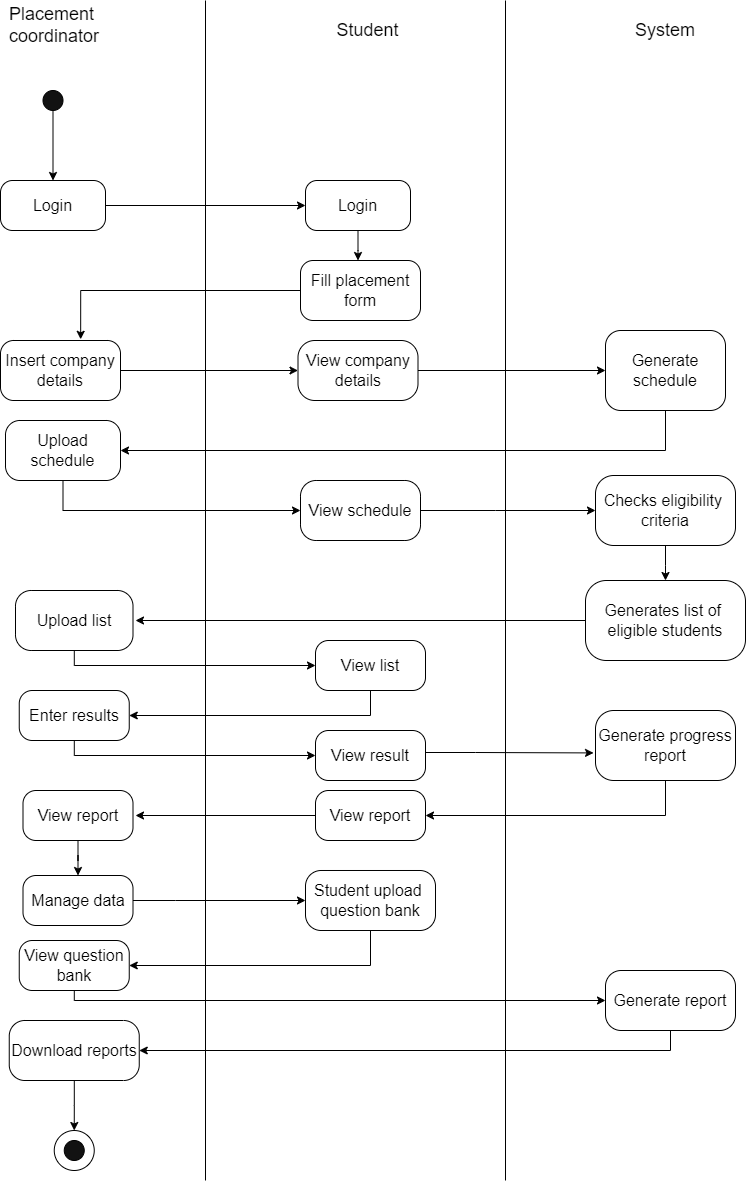

The diagram above was exported from draw.io. Its source (the exported page's mxGraphModel, read from the mxfile embedded in the PNG):
<mxGraphModel dx="794" dy="420" grid="1" gridSize="10" guides="1" tooltips="1" connect="1" arrows="1" fold="1" page="1" pageScale="1" pageWidth="850" pageHeight="1100" background="#FFFFFF" math="0" shadow="0">
  <root>
    <mxCell id="0" />
    <mxCell id="1" parent="0" />
    <mxCell id="WmxkJdAdsFCCgoqtC8-k-10" value="" style="shape=partialRectangle;whiteSpace=wrap;html=1;right=0;top=0;bottom=0;fillColor=none;routingCenterX=-0.5;" parent="1" vertex="1">
      <mxGeometry x="270" y="260" width="120" height="1180" as="geometry" />
    </mxCell>
    <mxCell id="WmxkJdAdsFCCgoqtC8-k-18" style="edgeStyle=orthogonalEdgeStyle;rounded=0;orthogonalLoop=1;jettySize=auto;html=1;" parent="1" edge="1">
      <mxGeometry relative="1" as="geometry">
        <mxPoint x="130" y="390" as="sourcePoint" />
        <mxPoint x="130" y="390" as="targetPoint" />
      </mxGeometry>
    </mxCell>
    <mxCell id="-Y-UHtsnNiDjhHnhQvD3-87" style="edgeStyle=orthogonalEdgeStyle;rounded=0;orthogonalLoop=1;jettySize=auto;html=1;entryX=0.5;entryY=0;entryDx=0;entryDy=0;" parent="1" source="WmxkJdAdsFCCgoqtC8-k-19" target="-Y-UHtsnNiDjhHnhQvD3-2" edge="1">
      <mxGeometry relative="1" as="geometry" />
    </mxCell>
    <mxCell id="WmxkJdAdsFCCgoqtC8-k-19" value="" style="ellipse;whiteSpace=wrap;html=1;aspect=fixed;fontColor=#CFCFCF;fillColor=#121212;" parent="1" vertex="1">
      <mxGeometry x="107.5" y="350" width="20" height="20" as="geometry" />
    </mxCell>
    <mxCell id="-Y-UHtsnNiDjhHnhQvD3-13" style="edgeStyle=orthogonalEdgeStyle;rounded=0;orthogonalLoop=1;jettySize=auto;html=1;entryX=0;entryY=0.5;entryDx=0;entryDy=0;" parent="1" source="-Y-UHtsnNiDjhHnhQvD3-2" target="-Y-UHtsnNiDjhHnhQvD3-12" edge="1">
      <mxGeometry relative="1" as="geometry" />
    </mxCell>
    <mxCell id="-Y-UHtsnNiDjhHnhQvD3-2" value="&lt;span style=&quot;font-size: medium;&quot;&gt;Login&lt;/span&gt;" style="rounded=1;whiteSpace=wrap;html=1;arcSize=24;" parent="1" vertex="1">
      <mxGeometry x="65" y="440" width="105" height="50" as="geometry" />
    </mxCell>
    <mxCell id="-Y-UHtsnNiDjhHnhQvD3-19" style="edgeStyle=orthogonalEdgeStyle;rounded=0;orthogonalLoop=1;jettySize=auto;html=1;" parent="1" source="-Y-UHtsnNiDjhHnhQvD3-12" edge="1">
      <mxGeometry relative="1" as="geometry">
        <mxPoint x="422.5" y="520" as="targetPoint" />
      </mxGeometry>
    </mxCell>
    <mxCell id="-Y-UHtsnNiDjhHnhQvD3-12" value="&lt;font size=&quot;3&quot;&gt;Login&lt;/font&gt;" style="rounded=1;whiteSpace=wrap;html=1;arcSize=23;" parent="1" vertex="1">
      <mxGeometry x="370" y="440" width="105" height="50" as="geometry" />
    </mxCell>
    <mxCell id="-Y-UHtsnNiDjhHnhQvD3-100" style="edgeStyle=orthogonalEdgeStyle;rounded=0;orthogonalLoop=1;jettySize=auto;html=1;entryX=0;entryY=0.5;entryDx=0;entryDy=0;" parent="1" source="-Y-UHtsnNiDjhHnhQvD3-17" target="-Y-UHtsnNiDjhHnhQvD3-23" edge="1">
      <mxGeometry relative="1" as="geometry" />
    </mxCell>
    <mxCell id="-Y-UHtsnNiDjhHnhQvD3-17" value="&lt;font size=&quot;3&quot;&gt;Insert company&lt;/font&gt;&lt;div&gt;&lt;font size=&quot;3&quot;&gt;details&lt;/font&gt;&lt;/div&gt;" style="rounded=1;whiteSpace=wrap;html=1;arcSize=22;" parent="1" vertex="1">
      <mxGeometry x="65" y="600" width="120" height="60" as="geometry" />
    </mxCell>
    <mxCell id="-Y-UHtsnNiDjhHnhQvD3-20" value="&lt;font size=&quot;3&quot;&gt;Fill placement&lt;/font&gt;&lt;div&gt;&lt;font size=&quot;3&quot;&gt;form&lt;/font&gt;&lt;/div&gt;" style="rounded=1;whiteSpace=wrap;html=1;arcSize=21;" parent="1" vertex="1">
      <mxGeometry x="365" y="520" width="120" height="60" as="geometry" />
    </mxCell>
    <mxCell id="-Y-UHtsnNiDjhHnhQvD3-25" style="edgeStyle=orthogonalEdgeStyle;rounded=0;orthogonalLoop=1;jettySize=auto;html=1;" parent="1" source="-Y-UHtsnNiDjhHnhQvD3-23" target="-Y-UHtsnNiDjhHnhQvD3-24" edge="1">
      <mxGeometry relative="1" as="geometry" />
    </mxCell>
    <mxCell id="-Y-UHtsnNiDjhHnhQvD3-23" value="&lt;font size=&quot;3&quot;&gt;View company&lt;/font&gt;&lt;div&gt;&lt;font size=&quot;3&quot;&gt;details&lt;/font&gt;&lt;/div&gt;" style="rounded=1;whiteSpace=wrap;html=1;arcSize=28;" parent="1" vertex="1">
      <mxGeometry x="362.5" y="600" width="120" height="60" as="geometry" />
    </mxCell>
    <mxCell id="-Y-UHtsnNiDjhHnhQvD3-42" style="edgeStyle=orthogonalEdgeStyle;rounded=0;orthogonalLoop=1;jettySize=auto;html=1;entryX=1;entryY=0.5;entryDx=0;entryDy=0;" parent="1" source="-Y-UHtsnNiDjhHnhQvD3-24" target="-Y-UHtsnNiDjhHnhQvD3-26" edge="1">
      <mxGeometry relative="1" as="geometry">
        <Array as="points">
          <mxPoint x="730" y="710" />
        </Array>
      </mxGeometry>
    </mxCell>
    <mxCell id="-Y-UHtsnNiDjhHnhQvD3-24" value="&lt;font size=&quot;3&quot;&gt;Generate&lt;/font&gt;&lt;div&gt;&lt;font size=&quot;3&quot;&gt;schedule&lt;/font&gt;&lt;/div&gt;" style="rounded=1;whiteSpace=wrap;html=1;arcSize=19;" parent="1" vertex="1">
      <mxGeometry x="670" y="590" width="120" height="80" as="geometry" />
    </mxCell>
    <mxCell id="-Y-UHtsnNiDjhHnhQvD3-44" value="" style="edgeStyle=orthogonalEdgeStyle;rounded=0;orthogonalLoop=1;jettySize=auto;html=1;" parent="1" edge="1">
      <mxGeometry relative="1" as="geometry">
        <mxPoint x="127.5" y="720" as="sourcePoint" />
        <mxPoint x="365" y="770" as="targetPoint" />
        <Array as="points">
          <mxPoint x="128" y="770" />
        </Array>
      </mxGeometry>
    </mxCell>
    <mxCell id="-Y-UHtsnNiDjhHnhQvD3-26" value="&lt;font size=&quot;3&quot;&gt;Upload schedule&lt;/font&gt;" style="rounded=1;whiteSpace=wrap;html=1;arcSize=24;" parent="1" vertex="1">
      <mxGeometry x="70" y="680" width="115" height="60" as="geometry" />
    </mxCell>
    <mxCell id="-Y-UHtsnNiDjhHnhQvD3-35" value="" style="shape=partialRectangle;whiteSpace=wrap;html=1;right=0;top=0;bottom=0;fillColor=none;routingCenterX=-0.5;" parent="1" vertex="1">
      <mxGeometry x="570" y="260" width="120" height="1180" as="geometry" />
    </mxCell>
    <mxCell id="-Y-UHtsnNiDjhHnhQvD3-47" style="edgeStyle=orthogonalEdgeStyle;rounded=0;orthogonalLoop=1;jettySize=auto;html=1;" parent="1" source="-Y-UHtsnNiDjhHnhQvD3-43" target="-Y-UHtsnNiDjhHnhQvD3-45" edge="1">
      <mxGeometry relative="1" as="geometry">
        <Array as="points">
          <mxPoint x="560" y="770" />
          <mxPoint x="560" y="770" />
        </Array>
      </mxGeometry>
    </mxCell>
    <mxCell id="-Y-UHtsnNiDjhHnhQvD3-43" value="&lt;font size=&quot;3&quot;&gt;View schedule&lt;/font&gt;" style="whiteSpace=wrap;html=1;rounded=1;arcSize=26;" parent="1" vertex="1">
      <mxGeometry x="365" y="740" width="120" height="60" as="geometry" />
    </mxCell>
    <mxCell id="-Y-UHtsnNiDjhHnhQvD3-49" style="edgeStyle=orthogonalEdgeStyle;rounded=0;orthogonalLoop=1;jettySize=auto;html=1;" parent="1" source="-Y-UHtsnNiDjhHnhQvD3-45" edge="1">
      <mxGeometry relative="1" as="geometry">
        <mxPoint x="730" y="840" as="targetPoint" />
      </mxGeometry>
    </mxCell>
    <mxCell id="-Y-UHtsnNiDjhHnhQvD3-45" value="&lt;font size=&quot;3&quot;&gt;Checks eligibility&amp;nbsp;&lt;/font&gt;&lt;div&gt;&lt;font size=&quot;3&quot;&gt;criteria&lt;/font&gt;&lt;/div&gt;" style="whiteSpace=wrap;html=1;rounded=1;arcSize=26;" parent="1" vertex="1">
      <mxGeometry x="660" y="735" width="140" height="70" as="geometry" />
    </mxCell>
    <mxCell id="-Y-UHtsnNiDjhHnhQvD3-52" style="edgeStyle=orthogonalEdgeStyle;rounded=0;orthogonalLoop=1;jettySize=auto;html=1;" parent="1" source="-Y-UHtsnNiDjhHnhQvD3-50" edge="1">
      <mxGeometry relative="1" as="geometry">
        <mxPoint x="200" y="880" as="targetPoint" />
      </mxGeometry>
    </mxCell>
    <mxCell id="-Y-UHtsnNiDjhHnhQvD3-50" value="&lt;font size=&quot;3&quot;&gt;Generates list of&amp;nbsp;&lt;/font&gt;&lt;div&gt;&lt;font size=&quot;3&quot;&gt;eligible students&lt;/font&gt;&lt;/div&gt;" style="whiteSpace=wrap;html=1;rounded=1;arcSize=26;" parent="1" vertex="1">
      <mxGeometry x="650" y="840" width="160" height="80" as="geometry" />
    </mxCell>
    <mxCell id="-Y-UHtsnNiDjhHnhQvD3-57" style="edgeStyle=orthogonalEdgeStyle;rounded=0;orthogonalLoop=1;jettySize=auto;html=1;entryX=0;entryY=0.5;entryDx=0;entryDy=0;" parent="1" source="-Y-UHtsnNiDjhHnhQvD3-51" target="-Y-UHtsnNiDjhHnhQvD3-54" edge="1">
      <mxGeometry relative="1" as="geometry">
        <Array as="points">
          <mxPoint x="139" y="925" />
        </Array>
      </mxGeometry>
    </mxCell>
    <mxCell id="-Y-UHtsnNiDjhHnhQvD3-51" value="&lt;font size=&quot;3&quot;&gt;Upload list&lt;/font&gt;" style="whiteSpace=wrap;html=1;rounded=1;arcSize=26;" parent="1" vertex="1">
      <mxGeometry x="80" y="850" width="117.5" height="60" as="geometry" />
    </mxCell>
    <mxCell id="-Y-UHtsnNiDjhHnhQvD3-59" style="edgeStyle=orthogonalEdgeStyle;rounded=0;orthogonalLoop=1;jettySize=auto;html=1;entryX=1;entryY=0.5;entryDx=0;entryDy=0;" parent="1" source="-Y-UHtsnNiDjhHnhQvD3-54" target="-Y-UHtsnNiDjhHnhQvD3-58" edge="1">
      <mxGeometry relative="1" as="geometry">
        <Array as="points">
          <mxPoint x="435" y="975" />
        </Array>
      </mxGeometry>
    </mxCell>
    <mxCell id="-Y-UHtsnNiDjhHnhQvD3-54" value="&lt;font size=&quot;3&quot;&gt;View list&lt;/font&gt;" style="whiteSpace=wrap;html=1;rounded=1;arcSize=26;" parent="1" vertex="1">
      <mxGeometry x="380" y="900" width="110" height="50" as="geometry" />
    </mxCell>
    <mxCell id="-Y-UHtsnNiDjhHnhQvD3-61" style="edgeStyle=orthogonalEdgeStyle;rounded=0;orthogonalLoop=1;jettySize=auto;html=1;entryX=0;entryY=0.5;entryDx=0;entryDy=0;" parent="1" source="-Y-UHtsnNiDjhHnhQvD3-58" target="-Y-UHtsnNiDjhHnhQvD3-60" edge="1">
      <mxGeometry relative="1" as="geometry">
        <Array as="points">
          <mxPoint x="139" y="1015" />
        </Array>
      </mxGeometry>
    </mxCell>
    <mxCell id="-Y-UHtsnNiDjhHnhQvD3-58" value="&lt;font size=&quot;3&quot;&gt;Enter results&lt;/font&gt;" style="whiteSpace=wrap;html=1;rounded=1;arcSize=26;" parent="1" vertex="1">
      <mxGeometry x="83.75" y="950" width="110" height="50" as="geometry" />
    </mxCell>
    <mxCell id="-Y-UHtsnNiDjhHnhQvD3-60" value="&lt;font size=&quot;3&quot;&gt;View result&lt;/font&gt;" style="whiteSpace=wrap;html=1;rounded=1;arcSize=26;" parent="1" vertex="1">
      <mxGeometry x="380" y="990" width="110" height="50" as="geometry" />
    </mxCell>
    <mxCell id="-Y-UHtsnNiDjhHnhQvD3-80" style="edgeStyle=orthogonalEdgeStyle;rounded=0;orthogonalLoop=1;jettySize=auto;html=1;entryX=1;entryY=0.5;entryDx=0;entryDy=0;" parent="1" source="-Y-UHtsnNiDjhHnhQvD3-63" target="-Y-UHtsnNiDjhHnhQvD3-65" edge="1">
      <mxGeometry relative="1" as="geometry">
        <Array as="points">
          <mxPoint x="730" y="1075" />
        </Array>
      </mxGeometry>
    </mxCell>
    <mxCell id="-Y-UHtsnNiDjhHnhQvD3-63" value="&lt;font size=&quot;3&quot;&gt;Generate progress&lt;/font&gt;&lt;div&gt;&lt;font size=&quot;3&quot;&gt;report&lt;/font&gt;&lt;/div&gt;" style="whiteSpace=wrap;html=1;rounded=1;arcSize=26;" parent="1" vertex="1">
      <mxGeometry x="660" y="970" width="140" height="70" as="geometry" />
    </mxCell>
    <mxCell id="-Y-UHtsnNiDjhHnhQvD3-64" style="edgeStyle=orthogonalEdgeStyle;rounded=0;orthogonalLoop=1;jettySize=auto;html=1;entryX=-0.014;entryY=0.606;entryDx=0;entryDy=0;entryPerimeter=0;" parent="1" source="-Y-UHtsnNiDjhHnhQvD3-60" target="-Y-UHtsnNiDjhHnhQvD3-63" edge="1">
      <mxGeometry relative="1" as="geometry">
        <Array as="points">
          <mxPoint x="540" y="1012" />
          <mxPoint x="540" y="1012" />
        </Array>
      </mxGeometry>
    </mxCell>
    <mxCell id="-Y-UHtsnNiDjhHnhQvD3-67" style="edgeStyle=orthogonalEdgeStyle;rounded=0;orthogonalLoop=1;jettySize=auto;html=1;" parent="1" source="-Y-UHtsnNiDjhHnhQvD3-65" edge="1">
      <mxGeometry relative="1" as="geometry">
        <mxPoint x="200" y="1075" as="targetPoint" />
      </mxGeometry>
    </mxCell>
    <mxCell id="-Y-UHtsnNiDjhHnhQvD3-65" value="&lt;font size=&quot;3&quot;&gt;View report&lt;/font&gt;" style="whiteSpace=wrap;html=1;rounded=1;arcSize=26;" parent="1" vertex="1">
      <mxGeometry x="380" y="1050" width="110" height="50" as="geometry" />
    </mxCell>
    <mxCell id="-Y-UHtsnNiDjhHnhQvD3-82" style="edgeStyle=orthogonalEdgeStyle;rounded=0;orthogonalLoop=1;jettySize=auto;html=1;entryX=0.5;entryY=0;entryDx=0;entryDy=0;" parent="1" source="-Y-UHtsnNiDjhHnhQvD3-66" target="-Y-UHtsnNiDjhHnhQvD3-68" edge="1">
      <mxGeometry relative="1" as="geometry" />
    </mxCell>
    <mxCell id="-Y-UHtsnNiDjhHnhQvD3-66" value="&lt;font size=&quot;3&quot;&gt;View report&lt;/font&gt;" style="whiteSpace=wrap;html=1;rounded=1;arcSize=26;" parent="1" vertex="1">
      <mxGeometry x="87.5" y="1050" width="110" height="50" as="geometry" />
    </mxCell>
    <mxCell id="-Y-UHtsnNiDjhHnhQvD3-70" style="edgeStyle=orthogonalEdgeStyle;rounded=0;orthogonalLoop=1;jettySize=auto;html=1;entryX=0;entryY=0.5;entryDx=0;entryDy=0;" parent="1" source="-Y-UHtsnNiDjhHnhQvD3-68" target="-Y-UHtsnNiDjhHnhQvD3-69" edge="1">
      <mxGeometry relative="1" as="geometry">
        <Array as="points">
          <mxPoint x="240" y="1160" />
          <mxPoint x="240" y="1160" />
        </Array>
      </mxGeometry>
    </mxCell>
    <mxCell id="-Y-UHtsnNiDjhHnhQvD3-68" value="&lt;font size=&quot;3&quot;&gt;Manage data&lt;/font&gt;" style="whiteSpace=wrap;html=1;rounded=1;arcSize=26;" parent="1" vertex="1">
      <mxGeometry x="87.5" y="1135" width="110" height="50" as="geometry" />
    </mxCell>
    <mxCell id="-Y-UHtsnNiDjhHnhQvD3-72" style="edgeStyle=orthogonalEdgeStyle;rounded=0;orthogonalLoop=1;jettySize=auto;html=1;entryX=1;entryY=0.5;entryDx=0;entryDy=0;" parent="1" source="-Y-UHtsnNiDjhHnhQvD3-69" target="-Y-UHtsnNiDjhHnhQvD3-71" edge="1">
      <mxGeometry relative="1" as="geometry">
        <Array as="points">
          <mxPoint x="435" y="1225" />
        </Array>
      </mxGeometry>
    </mxCell>
    <mxCell id="-Y-UHtsnNiDjhHnhQvD3-69" value="&lt;font size=&quot;3&quot;&gt;Student upload&amp;nbsp;&lt;/font&gt;&lt;div&gt;&lt;font size=&quot;3&quot;&gt;question bank&lt;/font&gt;&lt;/div&gt;" style="whiteSpace=wrap;html=1;rounded=1;arcSize=26;" parent="1" vertex="1">
      <mxGeometry x="370" y="1130" width="130" height="60" as="geometry" />
    </mxCell>
    <mxCell id="-Y-UHtsnNiDjhHnhQvD3-74" style="edgeStyle=orthogonalEdgeStyle;rounded=0;orthogonalLoop=1;jettySize=auto;html=1;entryX=0;entryY=0.5;entryDx=0;entryDy=0;" parent="1" source="-Y-UHtsnNiDjhHnhQvD3-71" target="-Y-UHtsnNiDjhHnhQvD3-73" edge="1">
      <mxGeometry relative="1" as="geometry">
        <Array as="points">
          <mxPoint x="139" y="1260" />
          <mxPoint x="665" y="1260" />
        </Array>
      </mxGeometry>
    </mxCell>
    <mxCell id="-Y-UHtsnNiDjhHnhQvD3-71" value="&lt;font size=&quot;3&quot;&gt;View question&lt;/font&gt;&lt;div&gt;&lt;font size=&quot;3&quot;&gt;bank&lt;/font&gt;&lt;/div&gt;" style="whiteSpace=wrap;html=1;rounded=1;arcSize=26;" parent="1" vertex="1">
      <mxGeometry x="83.75" y="1200" width="110" height="50" as="geometry" />
    </mxCell>
    <mxCell id="-Y-UHtsnNiDjhHnhQvD3-76" style="edgeStyle=orthogonalEdgeStyle;rounded=0;orthogonalLoop=1;jettySize=auto;html=1;entryX=1;entryY=0.5;entryDx=0;entryDy=0;" parent="1" source="-Y-UHtsnNiDjhHnhQvD3-73" target="-Y-UHtsnNiDjhHnhQvD3-75" edge="1">
      <mxGeometry relative="1" as="geometry">
        <Array as="points">
          <mxPoint x="735" y="1310" />
        </Array>
      </mxGeometry>
    </mxCell>
    <mxCell id="-Y-UHtsnNiDjhHnhQvD3-73" value="&lt;font size=&quot;3&quot;&gt;Generate report&lt;/font&gt;" style="whiteSpace=wrap;html=1;rounded=1;arcSize=26;" parent="1" vertex="1">
      <mxGeometry x="670" y="1230" width="130" height="60" as="geometry" />
    </mxCell>
    <mxCell id="-Y-UHtsnNiDjhHnhQvD3-77" style="edgeStyle=orthogonalEdgeStyle;rounded=0;orthogonalLoop=1;jettySize=auto;html=1;" parent="1" source="-Y-UHtsnNiDjhHnhQvD3-75" edge="1">
      <mxGeometry relative="1" as="geometry">
        <mxPoint x="138.75" y="1390" as="targetPoint" />
      </mxGeometry>
    </mxCell>
    <mxCell id="-Y-UHtsnNiDjhHnhQvD3-75" value="&lt;font size=&quot;3&quot;&gt;Download reports&lt;/font&gt;" style="whiteSpace=wrap;html=1;rounded=1;arcSize=26;" parent="1" vertex="1">
      <mxGeometry x="73.75" y="1280" width="130" height="60" as="geometry" />
    </mxCell>
    <mxCell id="-Y-UHtsnNiDjhHnhQvD3-96" value="" style="ellipse;whiteSpace=wrap;html=1;aspect=fixed;" parent="1" vertex="1">
      <mxGeometry x="118.75" y="1390" width="40" height="40" as="geometry" />
    </mxCell>
    <mxCell id="-Y-UHtsnNiDjhHnhQvD3-97" value="" style="ellipse;whiteSpace=wrap;html=1;aspect=fixed;fillColor=#121212;" parent="1" vertex="1">
      <mxGeometry x="128.75" y="1400" width="20" height="20" as="geometry" />
    </mxCell>
    <mxCell id="-Y-UHtsnNiDjhHnhQvD3-98" value="&lt;span style=&quot;font-size: 18px;&quot;&gt;Placement&amp;nbsp;&lt;/span&gt;&lt;div&gt;&lt;span style=&quot;font-size: 18px;&quot;&gt;coordinator&lt;/span&gt;&lt;/div&gt;" style="text;strokeColor=none;align=center;fillColor=none;html=1;verticalAlign=middle;whiteSpace=wrap;rounded=0;" parent="1" vertex="1">
      <mxGeometry x="88.75" y="270" width="60" height="30" as="geometry" />
    </mxCell>
    <mxCell id="-Y-UHtsnNiDjhHnhQvD3-102" value="&lt;span style=&quot;font-size: 18px;&quot;&gt;Student&lt;/span&gt;" style="text;strokeColor=none;align=center;fillColor=none;html=1;verticalAlign=middle;whiteSpace=wrap;rounded=0;" parent="1" vertex="1">
      <mxGeometry x="390" y="265" width="85" height="50" as="geometry" />
    </mxCell>
    <mxCell id="-Y-UHtsnNiDjhHnhQvD3-104" value="&lt;span style=&quot;font-size: 18px;&quot;&gt;System&lt;/span&gt;" style="text;strokeColor=none;align=center;fillColor=none;html=1;verticalAlign=middle;whiteSpace=wrap;rounded=0;" parent="1" vertex="1">
      <mxGeometry x="680" y="267.5" width="100" height="45" as="geometry" />
    </mxCell>
    <mxCell id="4JFu-FW6n22wLGMksKK_-2" style="edgeStyle=orthogonalEdgeStyle;rounded=0;orthogonalLoop=1;jettySize=auto;html=1;entryX=0.668;entryY=-0.02;entryDx=0;entryDy=0;entryPerimeter=0;" parent="1" source="-Y-UHtsnNiDjhHnhQvD3-20" target="-Y-UHtsnNiDjhHnhQvD3-17" edge="1">
      <mxGeometry relative="1" as="geometry" />
    </mxCell>
  </root>
</mxGraphModel>